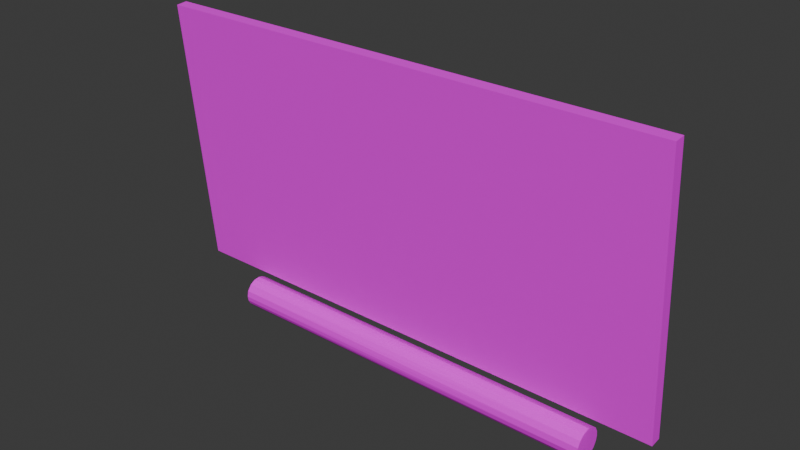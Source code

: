 # Source: TV_and_Soundbar.blend  (saved by Blender 4.0.36; exported with 4.5.12 LTS)
import bpy
from mathutils import Matrix  # noqa: F401  (used for matrix-valued properties, if any)

bpy.ops.wm.read_factory_settings(use_empty=True)
scene = bpy.context.scene
scene.name = 'Scene'

# ---- collections
col_collection = bpy.data.collections.new('Collection'); scene.collection.children.link(col_collection)

# ---- images (referenced by path relative to the original .blend; pixels are not part of the script)
import os
ASSET_DIR = os.environ.get("B2B_ASSET_DIR", "")  # directory of the original .blend (textures are referenced by path, not embedded)
HERE = os.path.dirname(os.path.abspath(__file__))  # packed textures are extracted next to this script under _unpacked/

def load_image(name, relpath, width, height, colorspace="sRGB"):
    """Load a texture the original file referenced (path relative to the .blend, or extracted next to this script)."""
    p = next((c for c in (os.path.join(HERE, relpath), os.path.join(ASSET_DIR, relpath)) if relpath and os.path.exists(c)), "")
    if p:
        img = bpy.data.images.load(p, check_existing=True)
        img.name = name
    else:  # same state as the original file: an image datablock whose file is absent (Cycles renders it pink)
        img = bpy.data.images.new(name, width, height)
        img.source = "FILE"
        img.filepath = "//" + (relpath or name)
    img.colorspace_settings.name = colorspace
    return img
img_textureatlas_png = load_image('TextureAtlas.png', 'TextureAtlas.png', 1024, 1024, 'sRGB')

# ---- materials (node trees are filled in below, after node groups)
mat_material_002 = bpy.data.materials.new('Material.002')
mat_material_002.use_transparent_shadow = False

# ---- material node trees
mat_material_002.use_nodes = True; mat_material_002.node_tree.nodes.clear()
_N = mat_material_002.node_tree.nodes; _L = mat_material_002.node_tree.links
n0 = _N.new('ShaderNodeBsdfPrincipled'); n0.name = 'Principled BSDF'; n0.location = (10, 300)
n0.inputs[3].default_value = 1.45
n1 = _N.new('ShaderNodeOutputMaterial'); n1.name = 'Material Output'; n1.location = (300, 300)
n2 = _N.new('ShaderNodeTexImage'); n2.name = 'Image Texture'; n2.location = (-280, 275)
n2.image = img_textureatlas_png
_L.new(n0.outputs[0], n1.inputs[0])
_L.new(n2.outputs[0], n0.inputs[0])
n1.is_active_output = True

# ---- world
world_world = bpy.data.worlds.new('World'); scene.world = world_world
world_world.use_nodes = True; world_world.node_tree.nodes.clear()
_N = world_world.node_tree.nodes; _L = world_world.node_tree.links
n0 = _N.new('ShaderNodeOutputWorld'); n0.name = 'World Output'; n0.location = (300, 300)
n1 = _N.new('ShaderNodeBackground'); n1.name = 'Background'; n1.location = (10, 300)
n1.inputs[0].default_value = (0.05088, 0.05088, 0.05088, 1.0)
_L.new(n1.outputs[0], n0.inputs[0])
n0.is_active_output = True
world_world.color = (0.05088, 0.05088, 0.05088)
world_world.use_sun_shadow = False
world_world.sun_shadow_jitter_overblur = 0.0

# ---- meshes
me_cube_054 = bpy.data.meshes.new('Cube.054')
me_cube_054.from_pydata([(-1.623, -0.8612, -0.04146), (-1.623, 0.8549, 0.1113), (-1.623, -0.8549, -0.1113), (-1.623, 0.8612, 0.04146), (1.623, -0.8612, -0.04146), (1.623, 0.8549, 0.1113), (1.623, -0.8549, -0.1113), (1.623, 0.8612, 0.04146)], [], [(0, 1, 3, 2), (2, 3, 7, 6), (6, 7, 5, 4), (4, 5, 1, 0), (2, 6, 4, 0), (7, 3, 1, 5)])
_uv = me_cube_054.uv_layers.new(name='UVMap')
_uv.uv.foreach_set('vector', [0.789, 0.4321, 0.7955, 0.4321, 0.7955, 0.4385, 0.789, 0.4385, 0.789, 0.4385, 0.7955, 0.4385, 0.7955, 0.445, 0.789, 0.445, 0.789, 0.445, 0.7955, 0.445, 0.7955, 0.4514, 0.789, 0.4514, 0.789, 0.4514, 0.7955, 0.4514, 0.7955, 0.4579, 0.789, 0.4579, 0.7825, 0.445, 0.789, 0.445, 0.789, 0.4514, 0.7825, 0.4514, 0.7955, 0.445, 0.8019, 0.445, 0.8019, 0.4514, 0.7955, 0.4514])
me_cube_054.materials.append(mat_material_002)
me_cube_054.update()
me_cylinder_003 = bpy.data.meshes.new('Cylinder.003')
me_cylinder_003.from_pydata([(-1.242, 4.997e-08, -0.09924), (1.242, -5.864e-08, -0.09924), (-1.242, -0.02726, -0.09587), (1.242, -0.0306, -0.09486), (-1.242, -0.06187, -0.07815), (1.242, -0.06457, -0.07593), (-1.242, -0.08707, -0.04852), (1.242, -0.08871, -0.04544), (-1.242, -0.09937, -0.009787), (1.242, -0.09904, -0.009755), (-1.242, -0.09524, 0.02889), (1.242, -0.09555, 0.02899), (-1.242, -0.07815, 0.06187), (1.242, -0.07593, 0.06457), (-1.242, -0.05514, 0.08252), (-1.242, -0.0306, 0.09486), (1.242, -0.04544, 0.08871), (-1.242, 5.864e-08, 0.09924), (1.242, -0.009755, 0.09904), (1.242, 0.02899, 0.09555), (-1.242, 0.03834, 0.09255), (-1.242, 0.07593, 0.06457), (1.242, 0.06457, 0.07593), (-1.242, 0.09486, 0.0306), (1.242, 0.08871, 0.04544), (-1.242, 0.09935, -0.008029), (1.242, 0.1004, -0.002499), (-1.242, 0.09169, -0.03798), (-1.242, 0.07815, -0.06187), (1.242, 0.08707, -0.04852), (-1.242, 0.05514, -0.08252), (1.242, 0.06187, -0.07815), (-1.242, 0.0306, -0.09486), (1.242, 0.02726, -0.09587)], [], [(16, 15, 14), (18, 17, 15), (22, 21, 20), (24, 23, 21), (26, 25, 23), (29, 28, 27), (31, 30, 28), (4, 2, 3, 5), (6, 4, 5, 7), (8, 6, 7, 9), (11, 10, 8, 9), (12, 10, 11, 13), (14, 12, 13, 16), (19, 20, 17, 18), (16, 18, 15), (27, 25, 26, 29), (19, 22, 20), (22, 24, 21), (24, 26, 23), (2, 0, 1, 3), (32, 30, 31, 33), (29, 31, 28), (3, 1, 33, 31, 29, 26, 24, 22, 19, 18, 16, 13, 11, 9, 7, 5), (0, 32, 33, 1), (2, 4, 6, 8, 10, 12, 14, 15, 17, 20, 21, 23, 25, 27, 28, 30, 32, 0)])
_uv = me_cylinder_003.uv_layers.new(name='UVMap')
_uv.uv.foreach_set('vector', [0.7919, 0.4579, 0.7916, 0.4514, 0.7922, 0.4514, 0.7911, 0.4579, 0.7909, 0.4514, 0.7916, 0.4514, 0.7895, 0.4579, 0.7892, 0.4514, 0.7901, 0.4514, 0.7887, 0.4579, 0.7884, 0.4514, 0.7892, 0.4514, 0.7877, 0.4579, 0.7876, 0.4514, 0.7884, 0.4514, 0.7867, 0.4579, 0.7863, 0.4514, 0.7869, 0.4514, 0.7859, 0.4579, 0.7857, 0.4514, 0.7863, 0.4514, 0.796, 0.4514, 0.7968, 0.4514, 0.7968, 0.4579, 0.796, 0.4579, 0.7952, 0.4514, 0.796, 0.4514, 0.796, 0.4579, 0.7951, 0.4579, 0.7944, 0.4514, 0.7952, 0.4514, 0.7951, 0.4579, 0.7944, 0.4579, 0.7936, 0.4579, 0.7936, 0.4514, 0.7944, 0.4514, 0.7944, 0.4579, 0.7928, 0.4514, 0.7936, 0.4514, 0.7936, 0.4579, 0.7927, 0.4579, 0.7922, 0.4514, 0.7928, 0.4514, 0.7927, 0.4579, 0.7919, 0.4579, 0.7903, 0.4579, 0.7901, 0.4514, 0.7909, 0.4514, 0.7911, 0.4579, 0.7919, 0.4579, 0.7911, 0.4579, 0.7916, 0.4514, 0.7869, 0.4514, 0.7876, 0.4514, 0.7877, 0.4579, 0.7867, 0.4579, 0.7903, 0.4579, 0.7895, 0.4579, 0.7901, 0.4514, 0.7895, 0.4579, 0.7887, 0.4579, 0.7892, 0.4514, 0.7887, 0.4579, 0.7877, 0.4579, 0.7884, 0.4514, 0.7968, 0.4514, 0.7974, 0.4514, 0.7974, 0.4579, 0.7968, 0.4579, 0.7851, 0.4514, 0.7857, 0.4514, 0.7859, 0.4579, 0.7851, 0.4579, 0.7867, 0.4579, 0.7859, 0.4579, 0.7863, 0.4514, 0.7887, 0.4511, 0.7877, 0.4513, 0.7869, 0.4512, 0.7858, 0.4506, 0.785, 0.4497, 0.7847, 0.4483, 0.785, 0.4468, 0.7857, 0.4458, 0.7868, 0.4452, 0.788, 0.4451, 0.7891, 0.4454, 0.7901, 0.4462, 0.7907, 0.4473, 0.7908, 0.4485, 0.7905, 0.4496, 0.7897, 0.4505, 0.7845, 0.4514, 0.7851, 0.4514, 0.7851, 0.4579, 0.7845, 0.4579, 0.7968, 0.4514, 0.796, 0.4514, 0.7952, 0.4514, 0.7972, 0.4485, 0.7971, 0.4473, 0.7966, 0.4463, 0.7959, 0.4456, 0.7951, 0.4452, 0.7942, 0.4451, 0.793, 0.4454, 0.7918, 0.4462, 0.7912, 0.4472, 0.7911, 0.4484, 0.7913, 0.4494, 0.7918, 0.4501, 0.7925, 0.4508, 0.7932, 0.4511, 0.7942, 0.4513])
me_cylinder_003.materials.append(mat_material_002)
me_cylinder_003.update()

# ---- objects
ob_tv = bpy.data.objects.new('TV', me_cube_054)
ob_soundbar = bpy.data.objects.new('Soundbar', me_cylinder_003)

# ---- transforms, parenting, visibility, modifiers, constraints
ob_tv.location = (-0.1855, 0.6074, 1.286)
ob_tv.rotation_euler = (1.571, 0.0, 0.0)
ob_soundbar.location = (-0.1529, 0.6174, 0.2833)
ob_soundbar.rotation_euler = (1.571, 0.0, 0.0)

# ---- collection membership
col_collection.objects.link(ob_tv)
col_collection.objects.link(ob_soundbar)

# ---- scene / render settings (as saved in the file)
scene.frame_start = 1; scene.frame_end = 250; scene.frame_set(1)
scene.render.engine = 'BLENDER_EEVEE_NEXT'
scene.cycles.sampling_pattern = 'TABULATED_SOBOL'
bpy.context.view_layer.update()

# ---- added for rendering (the .blend has no active camera and no usable light): camera, sun
cam_auto = bpy.data.cameras.new('AutoCamera')
cam_auto.lens = 50.0
cam_auto.sensor_width = 36.0
cam_auto.clip_end = 1000.0
ob_auto_camera = bpy.data.objects.new('AutoCamera', cam_auto)
scene.collection.objects.link(ob_auto_camera)
ob_auto_camera.location = (3.32985, -3.61097, 3.97774)
ob_auto_camera.rotation_euler = (1.09748, -7.21219e-08, 0.694738)
scene.camera = ob_auto_camera
light_auto_sun = bpy.data.lights.new('AutoSun', 'SUN')
light_auto_sun.energy = 3.0
light_auto_sun.angle = 0.0523599
ob_auto_sun = bpy.data.objects.new('AutoSun', light_auto_sun)
scene.collection.objects.link(ob_auto_sun)
ob_auto_sun.rotation_euler = (0.872665, 0.174533, 0.523599)
bpy.context.view_layer.update()
